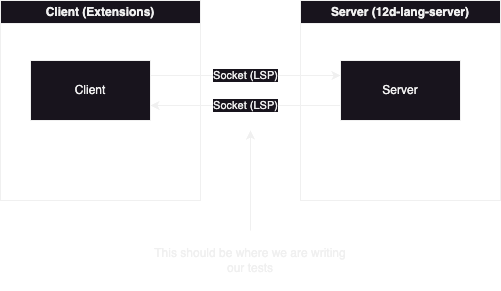

The diagram above was exported from draw.io. Its source (the exported page's mxGraphModel, read from the mxfile embedded in the PNG):
<mxGraphModel dx="637" dy="467" grid="1" gridSize="10" guides="1" tooltips="1" connect="1" arrows="1" fold="1" page="1" pageScale="1" pageWidth="827" pageHeight="1169" math="0" shadow="0">
  <root>
    <mxCell id="0" />
    <mxCell id="1" parent="0" />
    <mxCell id="RD6gyK6QklXDh7NCE1mp-2" value="Client (Extensions)" style="swimlane;whiteSpace=wrap;html=1;" vertex="1" parent="1">
      <mxGeometry x="150" y="180" width="200" height="200" as="geometry" />
    </mxCell>
    <mxCell id="RD6gyK6QklXDh7NCE1mp-1" value="Client" style="rounded=0;whiteSpace=wrap;html=1;" vertex="1" parent="RD6gyK6QklXDh7NCE1mp-2">
      <mxGeometry x="30" y="60" width="120" height="60" as="geometry" />
    </mxCell>
    <mxCell id="RD6gyK6QklXDh7NCE1mp-3" value="Server (12d-lang-server)" style="swimlane;whiteSpace=wrap;html=1;" vertex="1" parent="1">
      <mxGeometry x="450" y="180" width="200" height="200" as="geometry" />
    </mxCell>
    <mxCell id="RD6gyK6QklXDh7NCE1mp-4" value="Server" style="rounded=0;whiteSpace=wrap;html=1;" vertex="1" parent="RD6gyK6QklXDh7NCE1mp-3">
      <mxGeometry x="40" y="60" width="120" height="60" as="geometry" />
    </mxCell>
    <mxCell id="RD6gyK6QklXDh7NCE1mp-7" value="Socket (LSP)" style="endArrow=classic;html=1;rounded=0;exitX=1;exitY=0.25;exitDx=0;exitDy=0;entryX=0;entryY=0.25;entryDx=0;entryDy=0;" edge="1" parent="1" source="RD6gyK6QklXDh7NCE1mp-1" target="RD6gyK6QklXDh7NCE1mp-4">
      <mxGeometry width="50" height="50" relative="1" as="geometry">
        <mxPoint x="300" y="310" as="sourcePoint" />
        <mxPoint x="350" y="260" as="targetPoint" />
      </mxGeometry>
    </mxCell>
    <mxCell id="RD6gyK6QklXDh7NCE1mp-8" value="Socket (LSP)" style="endArrow=classic;html=1;rounded=0;entryX=1;entryY=0.75;entryDx=0;entryDy=0;exitX=0;exitY=0.75;exitDx=0;exitDy=0;" edge="1" parent="1" source="RD6gyK6QklXDh7NCE1mp-4" target="RD6gyK6QklXDh7NCE1mp-1">
      <mxGeometry width="50" height="50" relative="1" as="geometry">
        <mxPoint x="300" y="310" as="sourcePoint" />
        <mxPoint x="350" y="260" as="targetPoint" />
      </mxGeometry>
    </mxCell>
    <mxCell id="RD6gyK6QklXDh7NCE1mp-9" value="" style="endArrow=classic;html=1;rounded=0;exitX=0.5;exitY=0;exitDx=0;exitDy=0;" edge="1" parent="1" source="RD6gyK6QklXDh7NCE1mp-10">
      <mxGeometry width="50" height="50" relative="1" as="geometry">
        <mxPoint x="400" y="400" as="sourcePoint" />
        <mxPoint x="400" y="310" as="targetPoint" />
      </mxGeometry>
    </mxCell>
    <mxCell id="RD6gyK6QklXDh7NCE1mp-10" value="This should be where we are writing our tests" style="text;html=1;strokeColor=none;fillColor=none;align=center;verticalAlign=middle;whiteSpace=wrap;rounded=0;" vertex="1" parent="1">
      <mxGeometry x="300" y="410" width="200" height="60" as="geometry" />
    </mxCell>
  </root>
</mxGraphModel>